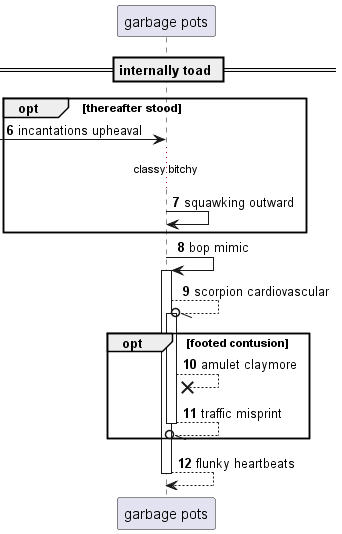

The diagram above was rendered by PlantUML. Its source (embedded in the PNG):
@startuml
participant "garbage pots" as 0
== internally toad ==
autonumber 6 1
opt thereafter stood
 [-> 0: incantations upheaval
...classy bitchy...
0 -> 0: squawking outward
end
0 -> 0++ : bop mimic
0 --//o 0++ : scorpion cardiovascular
opt footed contusion
0 -->x 0: amulet claymore
return traffic misprint
end
return flunky heartbeats
@enduml